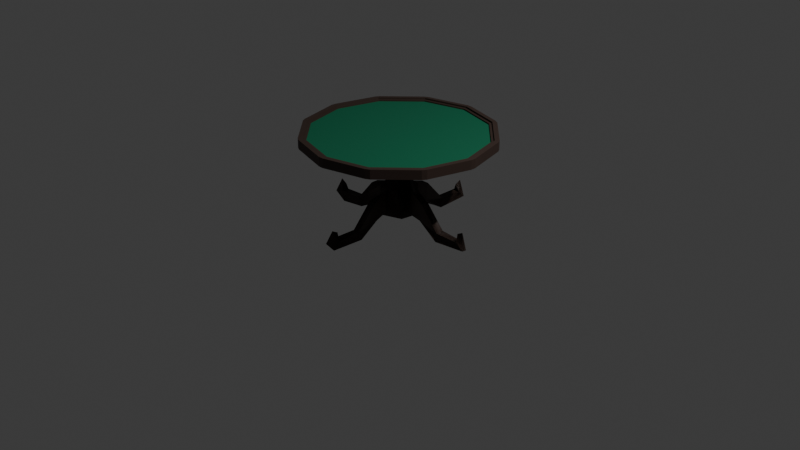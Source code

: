 # Source: mesa.blend  (saved by Blender 5.0.119; exported with 4.5.12 LTS)
import bpy
from mathutils import Matrix  # noqa: F401  (used for matrix-valued properties, if any)

bpy.ops.wm.read_factory_settings(use_empty=True)
scene = bpy.context.scene
scene.name = 'Scene'

# ---- collections
col_collection = bpy.data.collections.new('Collection'); scene.collection.children.link(col_collection)

# ---- materials (node trees are filled in below, after node groups)
mat_wood_001 = bpy.data.materials.new('Wood.001')
mat_rug = bpy.data.materials.new('Rug')

# ---- material node trees
mat_wood_001.use_nodes = True; mat_wood_001.node_tree.nodes.clear()
_N = mat_wood_001.node_tree.nodes; _L = mat_wood_001.node_tree.links
n0 = _N.new('ShaderNodeBsdfPrincipled'); n0.name = 'Principled BSDF'; n0.location = (-200, 100)
n0.inputs[0].default_value = (0.04231, 0.02416, 0.01764, 1.0)
n0.inputs[2].default_value = 0.6
n1 = _N.new('ShaderNodeOutputMaterial'); n1.name = 'Material Output'; n1.location = (200, 100)
_L.new(n0.outputs[0], n1.inputs[0])
n1.is_active_output = True
mat_rug.use_nodes = True; mat_rug.node_tree.nodes.clear()
_N = mat_rug.node_tree.nodes; _L = mat_rug.node_tree.links
n0 = _N.new('ShaderNodeBsdfPrincipled'); n0.name = 'Principled BSDF'; n0.location = (-215, 145)
n0.inputs[0].default_value = (0.0137, 0.147, 0.07619, 1.0)
n0.inputs[3].default_value = 1.1
n1 = _N.new('ShaderNodeOutputMaterial'); n1.name = 'Material Output'; n1.location = (185, 145)
n2 = _N.new('ShaderNodeTexNoise'); n2.name = 'Noise Texture'; n2.location = (-700, 164)
n2.width = 145
n2.inputs[2].default_value = 123.0
n2.inputs[3].default_value = 1.3
n2.inputs[4].default_value = 0.132
n3 = _N.new('ShaderNodeValToRGB'); n3.name = 'Color Ramp'; n3.location = (-547, 459)
while len(n3.color_ramp.elements) > 1: n3.color_ramp.elements.remove(n3.color_ramp.elements[-1])
n3.color_ramp.elements[0].position = 0.1273; n3.color_ramp.elements[0].color = (0.0, 0.0, 0.0, 1.0)
_e = n3.color_ramp.elements.new(0.7682); _e.color = (1.0, 1.0, 1.0, 1.0)
_L.new(n0.outputs[0], n1.inputs[0])
_L.new(n2.outputs[0], n3.inputs[0])
_L.new(n3.outputs[0], n0.inputs[2])
n1.is_active_output = True

# ---- world
world_world = bpy.data.worlds.new('World'); scene.world = world_world
world_world.use_nodes = True; world_world.node_tree.nodes.clear()
_N = world_world.node_tree.nodes; _L = world_world.node_tree.links
n0 = _N.new('ShaderNodeOutputWorld'); n0.name = 'World Output'; n0.location = (200, 100)
n1 = _N.new('ShaderNodeBackground'); n1.name = 'Background'; n1.location = (-200, 100)
n1.inputs[0].default_value = (0.05088, 0.05088, 0.05088, 1.0)
_L.new(n1.outputs[0], n0.inputs[0])
n0.is_active_output = True
world_world.color = (0.05088, 0.05088, 0.05088)
world_world.sun_shadow_jitter_overblur = 0.0

# ---- cameras
cam_camera = bpy.data.cameras.new('Camera')
cam_camera.clip_end = 100.0
cam_camera.ortho_scale = 7.314

# ---- lights
light_light = bpy.data.lights.new('Light', 'POINT')
light_light.energy = 1000.0
light_light.shadow_soft_size = 0.1

# ---- meshes
me_table_roundsmall2 = bpy.data.meshes.new('Table_RoundSmall2')
me_table_roundsmall2.from_pydata([(-0.1589, -0.09095, 0.1154), (0.1832, -0.09093, 0.05953), (-0.1832, -0.09093, -0.05953), (0.0496, -0.09095, 0.1933), (0.1589, -0.09095, -0.1154), (-0.0496, -0.09095, -0.1933), (-0.1118, -0.3738, -0.1539), (0.06615, -0.3882, -0.1806), (0.1929, -0.3766, -4.217e-08), (-0.06615, -0.3882, 0.1806), (0.1118, -0.3738, 0.1539), (-0.1929, -0.3766, 6.906e-08), (0.06249, -0.476, -0.08004), (0.07935, -0.4769, 0.0571), (-0.07935, -0.4769, -0.0571), (-0.06249, -0.476, 0.08004), (-6.459e-08, -0.5607, -0.1733), (-0.1429, -0.5604, 0.1038), (0.1515, -0.5604, 0.09614), (-0.1515, -0.5604, -0.09614), (-5.22e-08, -0.5607, 0.1733), (-0.09248, -0.703, 0.06719), (0.095, -0.7575, 0.05139), (0.1429, -0.5604, -0.1038), (0.07702, -0.7558, -0.06798), (-0.101, -0.7627, -0.03177), (-0.02545, -0.7612, 0.1015), (-0.02487, -0.7597, -0.102), (0.0, -0.9, -0.14), (0.14, -0.9, -0.05), (-0.14, -0.9, 0.05), (-0.14, -0.9, -0.05), (0.14, -0.9, 0.05), (0.0, -0.9, 0.14), (-0.8157, -0.1276, -0.0001724), (-0.88, -0.1622, 0.0007256), (-0.9319, -0.01837, -0.04054), (-0.8284, -0.04586, 0.03998), (-0.8385, -0.05769, -0.03999), (-0.9018, 0.01948, 0.04107), (-0.8085, 0.06315, -0.04053), (-0.5596, 0.04156, 0.04052), (-0.5292, 0.03021, -0.04051), (-0.5742, -0.05628, -0.04004), (-0.5788, -0.06089, 0.04001), (-0.3384, -0.1108, 0.04053), (-0.1727, -0.1563, -0.04063), (-0.3646, -0.2979, -0.04003), (-0.3646, -0.2979, 0.04003), (-0.159, -0.142, 0.04053), (-0.1499, -0.3785, 6.259e-09), (0.8157, -0.1276, -0.0001726), (0.8803, -0.1623, 0.0008074), (0.9205, 0.009039, -0.03941), (0.8933, 0.03746, 0.04366), (0.8284, -0.04586, 0.03998), (0.8385, -0.05769, -0.03999), (0.5596, 0.04156, -0.04052), (0.5742, -0.05628, -0.04004), (0.5788, -0.06089, 0.04001), (0.5292, 0.03021, 0.04051), (0.3384, -0.1108, -0.04053), (0.3646, -0.2979, 0.04003), (0.3646, -0.2979, -0.04003), (0.1727, -0.1563, 0.04063), (0.159, -0.142, -0.04053), (0.1499, -0.3785, -3.225e-08), (-0.0001724, -0.1276, 0.8157), (0.0007255, -0.1622, 0.88), (-0.04054, -0.01837, 0.9319), (0.03998, -0.04585, 0.8284), (-0.03999, -0.05769, 0.8385), (0.04107, 0.01948, 0.9018), (-0.04053, 0.06315, 0.8085), (0.04052, 0.04156, 0.5596), (-0.04051, 0.03021, 0.5292), (-0.04004, -0.05628, 0.5742), (0.04001, -0.06089, 0.5788), (0.04053, -0.1108, 0.3384), (-0.04063, -0.1563, 0.1727), (-0.04003, -0.2979, 0.3646), (0.04003, -0.2979, 0.3646), (0.04053, -0.142, 0.159), (-4.997e-09, -0.3785, 0.1499), (-0.0001725, -0.1276, -0.8157), (0.0008075, -0.1623, -0.8803), (-0.04052, -0.0277, -0.9305), (0.04543, 0.02282, -0.9032), (0.03998, -0.04585, -0.8284), (-0.03999, -0.05769, -0.8385), (-0.04052, 0.07455, -0.7719), (0.0405, 0.03378, -0.5445), (-0.04004, -0.05628, -0.5742), (0.04001, -0.06089, -0.5788), (0.04053, -0.1108, -0.3384), (-0.04214, -0.06913, -0.3831), (-2.14e-08, -0.1421, -0.159), (-0.04003, -0.2979, -0.3646), (-2.171e-08, -0.3785, -0.1499), (0.04003, -0.2979, -0.3646), (-0.1589, -0.09095, 0.1154), (0.1832, -0.09093, 0.05953), (-0.1832, -0.09093, -0.05953), (0.0496, -0.09095, 0.1933), (0.1589, -0.09095, -0.1154), (-0.0496, -0.09095, -0.1933), (-0.1118, -0.3738, -0.1539), (0.06615, -0.3882, -0.1806), (0.1929, -0.3766, -4.217e-08), (-0.06615, -0.3882, 0.1806), (0.1118, -0.3738, 0.1539), (-0.1929, -0.3766, 6.906e-08), (0.06249, -0.476, -0.08004), (0.07935, -0.4769, 0.0571), (-0.07935, -0.4769, -0.0571), (-0.06249, -0.476, 0.08004), (-6.459e-08, -0.5607, -0.1733), (-0.1429, -0.5604, 0.1038), (0.1515, -0.5604, 0.09614), (-0.1515, -0.5604, -0.09614), (-5.22e-08, -0.5607, 0.1733), (-0.09248, -0.703, 0.06719), (0.095, -0.7575, 0.05139), (0.1429, -0.5604, -0.1038), (0.07702, -0.7558, -0.06798), (-0.101, -0.7627, -0.03177), (-0.02545, -0.7612, 0.1015), (-0.02487, -0.7597, -0.102), (-0.8157, -0.1276, -0.0001724), (-0.88, -0.1622, 0.0007256), (-0.9319, -0.01837, -0.04054), (-0.8284, -0.04586, 0.03998), (-0.8385, -0.05769, -0.03999), (-0.9018, 0.01948, 0.04107), (-0.8085, 0.06315, -0.04053), (-0.5596, 0.04156, 0.04052), (-0.5292, 0.03021, -0.04051), (-0.5742, -0.05628, -0.04004), (-0.5788, -0.06089, 0.04001), (-0.3384, -0.1108, 0.04053), (-0.1727, -0.1563, -0.04063), (-0.3646, -0.2979, -0.04003), (-0.3646, -0.2979, 0.04003), (-0.159, -0.142, 0.04053), (-0.1499, -0.3785, 6.259e-09), (0.8157, -0.1276, -0.0001726), (0.8803, -0.1623, 0.0008074), (0.9205, 0.009039, -0.03941), (0.8933, 0.03746, 0.04366), (0.8284, -0.04586, 0.03998), (0.8385, -0.05769, -0.03999), (0.5596, 0.04156, -0.04052), (0.5742, -0.05628, -0.04004), (0.5788, -0.06089, 0.04001), (0.5292, 0.03021, 0.04051), (0.3384, -0.1108, -0.04053), (0.3646, -0.2979, 0.04003), (0.3646, -0.2979, -0.04003), (0.1727, -0.1563, 0.04063), (0.159, -0.142, -0.04053), (0.1499, -0.3785, -3.225e-08), (-0.0001724, -0.1276, 0.8157), (0.0007255, -0.1622, 0.88), (-0.04054, -0.01837, 0.9319), (0.03998, -0.04585, 0.8284), (-0.03999, -0.05769, 0.8385), (0.04107, 0.01948, 0.9018), (-0.04053, 0.06315, 0.8085), (0.04052, 0.04156, 0.5596), (-0.04051, 0.03021, 0.5292), (-0.04004, -0.05628, 0.5742), (0.04001, -0.06089, 0.5788), (0.04053, -0.1108, 0.3384), (-0.04063, -0.1563, 0.1727), (-0.04003, -0.2979, 0.3646), (0.04003, -0.2979, 0.3646), (0.04053, -0.142, 0.159), (-4.997e-09, -0.3785, 0.1499), (-0.0001725, -0.1276, -0.8157), (0.0008075, -0.1623, -0.8803), (-0.04052, -0.0277, -0.9305), (0.04543, 0.02282, -0.9032), (0.03998, -0.04585, -0.8284), (-0.03999, -0.05769, -0.8385), (-0.04052, 0.07455, -0.7719), (0.0405, 0.03378, -0.5445), (-0.04004, -0.05628, -0.5742), (0.04001, -0.06089, -0.5788), (0.04053, -0.1108, -0.3384), (-0.04214, -0.06913, -0.3831), (-2.14e-08, -0.1421, -0.159), (-0.04003, -0.2979, -0.3646), (-2.171e-08, -0.3785, -0.1499), (0.04003, -0.2979, -0.3646)], [(126, 26)], [(0, 1, 2), (0, 3, 1), (4, 2, 1), (5, 2, 4), (6, 5, 7), (6, 2, 5), (11, 2, 6), (2, 11, 0), (7, 4, 8), (7, 5, 4), (10, 3, 9), (10, 1, 3), (1, 8, 4), (8, 1, 10), (9, 3, 0), (9, 0, 11), (7, 8, 12), (10, 13, 8), (7, 14, 6), (9, 13, 10), (6, 14, 11), (14, 7, 12), (12, 8, 13), (13, 9, 15), (15, 9, 11), (15, 11, 14), (16, 14, 12), (16, 12, 23), (14, 19, 15), (14, 16, 19), (19, 17, 15), (15, 20, 13), (20, 18, 13), (20, 15, 17), (19, 21, 17), (20, 22, 18), (18, 24, 23), (18, 12, 13), (12, 18, 23), (16, 25, 19), (22, 20, 26), (27, 16, 24), (21, 19, 25), (21, 25, 26), (24, 16, 23), (25, 16, 27), (21, 20, 17), (26, 20, 21), (24, 18, 22), (24, 28, 27), (31, 25, 27), (32, 22, 26), (29, 24, 22), (25, 31, 30), (32, 26, 33), (30, 26, 25), (27, 28, 31), (28, 24, 29), (22, 32, 29), (29, 32, 33, 30, 31, 28), (34, 35, 38), (34, 38, 37), (36, 35, 39), (35, 37, 39), (37, 35, 34), (36, 39, 40), (38, 35, 36), (40, 41, 42), (40, 38, 36), (38, 42, 43), (37, 43, 44), (43, 37, 38), (41, 40, 39), (41, 39, 37), (37, 44, 41), (42, 45, 46), (43, 47, 48), (42, 38, 40), (45, 42, 41), (49, 46, 45), (46, 43, 42), (48, 44, 43), (50, 48, 47), (137, 141, 144, 140), (44, 45, 41), (50, 46, 49), (52, 53, 54), (52, 51, 56), (56, 51, 55), (55, 52, 54), (52, 55, 51), (56, 53, 52), (53, 57, 54), (56, 57, 53), (55, 58, 56), (58, 55, 59), (60, 54, 57), (60, 55, 54), (55, 60, 59), (57, 61, 60), (58, 62, 63), (58, 61, 57), (57, 56, 58), (61, 64, 60), (61, 65, 64), (156, 160, 158, 153), (62, 58, 59), (62, 66, 63), (59, 60, 64), (66, 64, 65), (67, 68, 71), (67, 71, 70), (69, 68, 72), (68, 70, 72), (70, 68, 67), (69, 72, 73), (71, 68, 69), (73, 74, 75), (73, 71, 69), (71, 75, 76), (70, 76, 77), (76, 70, 71), (74, 73, 72), (74, 72, 70), (70, 77, 74), (75, 78, 79), (76, 80, 81), (75, 71, 73), (78, 75, 74), (82, 79, 78), (79, 76, 75), (81, 77, 76), (80, 83, 81), (170, 174, 177, 173), (77, 78, 74), (83, 79, 82), (85, 86, 87), (85, 84, 89), (89, 84, 88), (88, 85, 87), (85, 88, 84), (87, 86, 90), (89, 90, 86), (89, 86, 85), (87, 90, 91), (88, 92, 89), (92, 88, 93), (90, 95, 91), (91, 88, 87), (88, 91, 93), (95, 94, 91), (90, 89, 92), (92, 95, 90), (95, 96, 94), (190, 188, 187, 193, 192), (97, 92, 99), (99, 92, 93), (99, 98, 97), (93, 91, 94), (100, 102, 101), (100, 101, 103), (104, 101, 102), (105, 104, 102), (106, 107, 105), (106, 105, 102), (111, 106, 102), (102, 100, 111), (107, 108, 104), (107, 104, 105), (110, 109, 103), (110, 103, 101), (101, 104, 108), (108, 110, 101), (109, 100, 103), (109, 111, 100), (107, 112, 108), (110, 108, 113), (107, 106, 114), (109, 110, 113), (106, 111, 114), (114, 112, 107), (112, 113, 108), (113, 115, 109), (115, 111, 109), (115, 114, 111), (116, 112, 114), (116, 123, 112), (114, 115, 119), (114, 119, 116), (119, 115, 117), (115, 113, 120), (120, 113, 118), (120, 117, 115), (119, 117, 121), (120, 118, 122), (118, 123, 124), (118, 113, 112), (112, 123, 118), (116, 119, 125), (122, 126, 120), (127, 124, 116), (121, 125, 119), (121, 126, 125), (124, 123, 116), (125, 127, 116), (121, 117, 120), (126, 121, 120), (124, 122, 118), (128, 132, 129), (128, 131, 132), (130, 133, 129), (129, 133, 131), (131, 128, 129), (130, 134, 133), (132, 130, 129), (134, 136, 135), (134, 130, 132), (132, 137, 136), (131, 138, 137), (137, 132, 131), (135, 133, 134), (135, 131, 133), (131, 135, 138), (136, 140, 139), (137, 142, 141), (136, 134, 132), (43, 46, 50, 47), (139, 135, 136), (143, 139, 140), (140, 136, 137), (142, 137, 138), (144, 141, 142), (143, 144, 142, 138, 139), (49, 45, 44, 48, 50), (138, 135, 139), (144, 143, 140), (146, 148, 147), (146, 150, 145), (150, 149, 145), (149, 148, 146), (146, 145, 149), (150, 146, 147), (147, 148, 151), (150, 147, 151), (149, 150, 152), (152, 153, 149), (154, 151, 148), (154, 148, 149), (149, 153, 154), (151, 154, 155), (152, 157, 156), (152, 151, 155), (151, 152, 150), (155, 154, 158), (155, 158, 159), (61, 58, 63, 66, 65), (156, 153, 152), (156, 157, 160), (64, 66, 62, 59), (153, 158, 154), (160, 159, 158), (161, 165, 162), (161, 164, 165), (163, 166, 162), (162, 166, 164), (164, 161, 162), (163, 167, 166), (165, 163, 162), (167, 169, 168), (167, 163, 165), (165, 170, 169), (164, 171, 170), (170, 165, 164), (168, 166, 167), (168, 164, 166), (164, 168, 171), (169, 173, 172), (170, 175, 174), (169, 167, 165), (76, 79, 83, 80), (172, 168, 169), (176, 172, 173), (173, 169, 170), (175, 170, 171), (174, 175, 177), (175, 171, 172, 176, 177), (82, 78, 77, 81, 83), (171, 168, 172), (177, 176, 173), (179, 181, 180), (179, 183, 178), (183, 182, 178), (182, 181, 179), (179, 178, 182), (181, 184, 180), (183, 180, 184), (183, 179, 180), (181, 185, 184), (182, 183, 186), (186, 187, 182), (184, 185, 189), (185, 181, 182), (182, 187, 185), (189, 185, 188), (184, 186, 183), (186, 184, 189), (189, 188, 190), (95, 92, 97, 98, 96), (191, 193, 186), (193, 187, 186), (193, 191, 192), (157, 152, 155, 159, 160), (187, 188, 185), (33, 26, 30), (191, 186, 189, 190, 192)])
me_table_roundsmall2.materials.append(mat_wood_001)
me_table_roundsmall2.update()
me_table_roundsmall2.normals_split_custom_set([tuple(v) for v in zip(*[iter([-3.632e-05, 1.0, 0.0001117, -3.632e-05, 1.0, 0.0001117, -3.632e-05, 1.0, 0.0001117, -3.226e-05, 1.0, 0.0001367, -3.226e-05, 1.0, 0.0001367, -3.226e-05, 1.0, 0.0001367, 3.632e-05, 1.0, -0.0001119, 3.632e-05, 1.0, -0.0001119, 3.632e-05, 1.0, -0.0001119, 3.226e-05, 1.0, -0.0001365, 3.226e-05, 1.0, -0.0001365, 3.226e-05, 1.0, -0.0001365, -0.2585, -0.388, -0.8847, -0.1555, -0.1024, -0.9825, 0.1672, -0.1753, -0.9702, -0.6062, -0.2411, -0.7579, -0.7062, 0.05724, -0.7057, -0.7062, 0.05724, -0.7057, -0.9697, -0.1754, -0.1703, -0.8822, -0.06713, -0.466, -0.6894, -0.08433, -0.7195, -0.9885, 0.0623, 0.1377, -0.9534, -0.2624, 0.1492, -0.9885, 0.0623, 0.1377, 0.5983, -0.09752, -0.7953, 0.8154, -0.1306, -0.564, 0.9469, -0.1771, -0.2685, 0.2365, -0.2024, -0.9503, 0.3482, 0.09587, -0.9325, 0.3482, 0.09587, -0.9325, 0.4585, -0.09061, 0.884, 0.1555, -0.1024, 0.9825, -0.1138, -0.2922, 0.9496, 0.7373, -0.2503, 0.6274, 0.7062, 0.05724, 0.7057, 0.7062, 0.05724, 0.7057, 0.9885, 0.0623, -0.1377, 0.9681, -0.2479, -0.03685, 0.9885, 0.0623, -0.1377, 0.8761, -0.3599, 0.3209, 0.8822, -0.06713, 0.466, 0.7641, -0.3541, 0.5392, -0.293, -0.2183, 0.9309, -0.3482, 0.09587, 0.9325, -0.3482, 0.09587, 0.9325, -0.5929, -0.2182, 0.7751, -0.8154, -0.1306, 0.564, -0.8658, -0.3652, 0.3421, 0.6644, -0.3215, -0.6747, 0.8918, -0.332, -0.3073, 0.5042, -0.6977, -0.5089, 0.546, -0.5271, 0.6512, 0.6127, -0.7351, 0.2901, 0.8342, -0.5448, 0.08533, 0.09359, -0.5432, -0.8344, -0.2504, -0.8298, -0.4987, -0.4627, -0.6185, -0.6351, -0.1422, -0.6036, 0.7845, 0.2444, -0.8323, 0.4976, 0.226, -0.443, 0.8676, -0.7132, -0.3547, -0.6046, -0.6216, -0.7323, -0.2781, -0.8988, -0.3868, -0.2064, -0.3345, -0.753, -0.5666, 0.002705, -0.5086, -0.861, 0.03929, -0.8726, -0.4868, 0.6216, -0.7119, -0.3268, 0.8481, -0.5194, -0.1049, 0.5075, -0.8606, 0.04254, 0.3317, -0.7589, 0.5604, -0.02997, -0.5174, 0.8552, 0.008801, -0.8853, 0.465, -0.5326, -0.7348, 0.4199, -0.6104, -0.3679, 0.7014, -0.853, -0.4924, 0.1731, -0.5268, -0.7923, 0.3079, -0.8503, -0.5252, 0.0344, -0.4985, -0.8665, -0.0272, -0.155, 0.4025, -0.9022, -0.2841, 0.838, -0.4659, 0.1411, 0.801, -0.5818, -0.07232, 0.4729, -0.8781, 0.3885, 0.7265, -0.5668, 0.7166, 0.2545, -0.6494, -0.7422, 0.6617, -0.1059, -0.9518, 0.267, -0.1511, -0.6673, 0.6759, 0.313, -0.2666, 0.8019, -0.5347, -0.09114, 0.3362, -0.9374, -0.7365, 0.4947, -0.4614, -0.8313, 0.4366, -0.3441, -0.7412, 0.4893, 0.4596, -0.5249, 0.8482, 0.07117, -0.1471, 0.7646, 0.6275, 0.155, 0.4025, 0.9022, 0.2895, 0.8337, 0.4702, 0.09114, 0.3362, 0.9374, 0.7324, 0.5161, 0.4441, 0.2777, 0.8018, 0.5291, 0.07232, 0.4729, 0.8781, -0.4114, 0.7169, 0.5628, -0.6766, 0.2014, 0.7083, -0.8631, -0.2832, -0.4183, -0.9388, -0.3421, 0.04059, -0.9679, 0.09127, 0.2341, 0.001352, -0.2113, 0.9774, 0.4311, -0.3154, 0.8454, 0.5328, 0.1421, 0.8342, 0.8729, -0.2536, 0.4168, 0.9446, -0.3258, -0.04084, 0.945, 0.05773, -0.322, 0.9539, 0.2632, 0.1438, 0.6364, 0.7193, -0.2786, 0.7242, 0.6827, 0.09739, 0.5414, 0.8378, 0.07083, 0.8427, 0.4241, 0.3316, 0.7906, 0.4396, -0.4263, 0.00645, -0.2659, -0.964, -0.4224, -0.3688, -0.828, -0.5581, 0.07989, -0.8259, 0.3682, -0.3546, 0.8595, 0.1758, 0.04626, 0.9833, 0.3682, -0.3546, 0.8595, 0.3086, -0.3546, -0.8826, 0.3172, 0.1029, -0.9428, 0.3086, -0.3546, -0.8826, -0.9648, -0.1799, 0.1917, -0.9785, 0.1263, -0.163, -0.9648, -0.1799, 0.1917, -0.7085, -0.5755, 0.4084, -0.7085, -0.5755, 0.4084, -0.7085, -0.5755, 0.4084, 0.418, -0.2981, -0.8581, 0.1572, 0.06056, -0.9857, 0.7693, -0.06789, -0.6352, -0.6637, -0.1772, -0.7267, -0.4089, 0.1678, -0.897, -0.6637, -0.1772, -0.7267, -0.4088, -0.3597, 0.8388, -0.1296, -0.02533, 0.9912, -0.7837, -0.228, 0.5777, -0.5824, -0.2076, 0.786, -0.461, 0.2321, 0.8565, -0.5824, -0.2076, 0.786, 0.9591, -0.2413, -0.148, 0.9792, 0.09281, 0.1802, 0.9591, -0.2413, -0.148, 0.2921, 0.2978, -0.9088, -0.04721, -0.3817, -0.9231, 0.2921, 0.2978, -0.9088, -0.7355, -0.3283, -0.5927, -0.6571, 0.2796, -0.7001, -0.6571, 0.2796, -0.7001, 0.7248, -0.244, 0.6443, 0.3788, 0.1107, 0.9188, 0.3788, 0.1107, 0.9188, 0.8981, -0.3972, -0.1886, 0.9143, 0.3828, -0.1321, 0.9143, 0.3828, -0.1321, -0.9619, 0.2732, 0.0, -0.8539, -0.05511, -0.5174, -0.7785, -0.1795, 0.6015, 0.383, -0.1886, 0.9043, 0.5131, 0.3155, 0.7982, -0.0788, -0.2713, 0.9593, -0.8869, -0.2882, 0.3609, -0.7681, 0.4743, 0.4301, -0.7681, 0.4743, 0.4301, -0.5361, 0.1307, -0.834, -0.1522, -0.5247, -0.8376, -0.8664, -0.2258, -0.4453, -0.1899, -0.03788, -0.9811, 0.5362, 0.1301, -0.834, 0.9483, -0.1923, -0.2526, 0.9536, 0.3012, 0.0, 0.9469, -0.2709, 0.173, 0.8434, 0.0328, -0.5362, 0.0245, -0.8298, -0.5575, 0.4082, -0.8589, -0.3094, 0.05697, -0.6397, 0.7665, -0.6465, -0.6397, 0.4157, -0.4187, -0.9057, -0.06641, -0.4777, -0.8758, -0.06935, 0.2188, -0.4284, -0.8767, -0.08602, -0.7817, -0.6177, 0.3311, 0.1575, -0.9303, 0.962, 0.2249, -0.1548, 0.962, 0.2249, -0.1548, 0.962, 0.2249, -0.1548, -0.9941, 0.02895, -0.1042, -0.6179, -0.6563, 0.433, -0.7786, 0.3786, 0.5004, -0.138, -0.6983, 0.7024, 0.314, 0.1529, 0.937, -0.541, 0.2256, 0.8102, 0.1272, 0.2263, 0.9657, -0.08258, -0.7567, 0.6485, 0.2285, -0.4007, 0.8873, -0.8249, 0.3744, -0.4235, -0.593, 0.7077, 0.384, -0.003812, 0.9986, -0.0527, 0.4572, -0.3558, -0.8151, -0.01885, -0.7543, -0.6563, -0.4818, 0.1392, -0.8652, -0.4404, 0.8721, -0.2132, 0.3476, 0.8263, 0.4432, 0.646, 0.7259, -0.2363, 0.2233, 0.5061, -0.833, -0.009892, -0.5758, -0.8175, -0.5519, -0.04559, -0.8326, -0.571, -0.03161, -0.8203, 0.359, 0.4498, -0.8178, 0.1273, -0.6107, -0.7816, -0.6524, -0.7576, -0.02057, 0.4235, -0.7856, -0.4511, 0.3835, -0.8451, 0.3724, 0.6207, -0.7824, 0.05134, -0.5228, -0.7458, 0.4128, -0.1913, -0.8911, -0.4114, 0.5247, 0.7337, 0.4317, -0.01162, 0.9879, -0.1547, -0.5558, 0.637, 0.5342, 0.5706, 0.09776, 0.8154, -0.5209, 0.1683, 0.8369, 0.05985, -0.6145, 0.7867, -0.5866, -0.1585, 0.7942, 0.3512, -0.496, 0.7941, 0.3816, 0.4311, 0.8176, -0.1205, 0.9735, 0.1942, 0.5204, 0.2888, 0.8036, 0.8045, 0.5884, -0.08137, -0.9935, -0.05216, -0.1008, -0.3671, -0.8419, -0.3956, -0.3242, -0.8919, 0.3153, 0.5687, 0.103, -0.816, -0.5173, -0.2473, -0.8193, -0.4904, 0.2594, -0.832, 0.9543, 0.289, 0.07589, 0.4895, 0.7163, -0.4973, 0.04915, 0.913, 0.405, 0.6282, 0.7676, 0.1273, 0.2185, 0.6166, -0.7564, -0.07211, 0.9083, 0.412, 0.5501, -0.2916, -0.7826, -0.6087, -0.1296, -0.7827, -0.3618, 0.4503, -0.8163, -0.2417, -0.9699, -0.0304, -0.8902, -0.2524, 0.3793, -0.7259, -0.2959, -0.6209, 0.2221, -0.9705, -0.09347, -0.4559, -0.7146, 0.5305, -0.6282, -0.6496, -0.4282, -0.5574, 0.2683, 0.7857, -0.6509, 0.05929, 0.7569, -0.5034, -0.2639, 0.8228, 0.4613, 0.4213, 0.7808, -0.5179, -0.3199, 0.7934, 0.6067, -0.1298, 0.7843, -0.2234, 0.5316, 0.817, 0.9819, 0.06836, -0.1767, 0.9819, 0.06836, -0.1767, 0.9819, 0.06836, -0.1767, 0.6808, -0.5987, 0.4221, 0.9509, 0.3084, -0.02723, 0.6999, 0.3299, 0.6334, 0.1414, -0.7497, -0.6465, -0.2175, -0.4289, -0.8768, -0.1333, 0.1554, -0.9788, -0.962, 0.2249, -0.1548, -0.962, 0.2249, -0.1548, -0.962, 0.2249, -0.1548, 0.2502, -0.7566, 0.6041, 0.1033, -0.6818, 0.7242, 0.4067, 0.3349, 0.85, 0.02482, -0.7825, 0.6222, -0.6994, -0.5345, 0.4745, -0.2291, -0.4006, 0.8872, -0.2918, 0.02322, -0.9562, 0.6072, 0.1427, -0.7816, 0.2106, -0.7265, -0.6541, 0.3806, 0.6301, -0.6769, -0.5057, 0.8168, -0.2775, 0.1793, 0.9441, 0.2768, 0.02026, -0.5676, -0.823, -0.5486, 0.1798, -0.8165, 0.5523, -0.05946, -0.8315, -0.6092, -0.7776, 0.1558, -0.6065, -0.7945, -0.03066, 0.507, -0.8517, -0.1324, -0.1532, -0.7582, -0.6338, -0.1963, -0.8408, 0.5045, -0.5343, -0.8382, 0.1096, -0.3945, 0.7427, 0.541, 0.5259, 0.8194, 0.2281, -0.442, 0.8509, -0.2839, -0.5851, -0.0107, 0.8109, 0.5402, 0.232, 0.8089, 0.5484, -0.067, 0.8335, -0.1037, 0.5931, 0.7984, -0.512, 0.2655, 0.8169, 0.1033, -0.6001, 0.7932, -0.1236, 0.8488, -0.514, -0.9261, 0.2887, -0.2427, -0.1477, 0.932, 0.3309, 0.9983, -0.04664, -0.03417, 0.2755, -0.9518, 0.1348, 0.2759, -0.9418, -0.1919, 0.31, -0.5415, -0.7815, -0.532, -0.3218, -0.7832, 0.3511, 0.4586, -0.8163, -0.2566, 0.5149, -0.8179, 0.556, -0.1367, -0.8198, -0.5748, -0.2351, -0.7838, -0.07671, 0.4875, -0.8697, -0.8045, 0.5884, 0.08137, 0.1528, 0.949, -0.2758, 0.4397, 0.8059, 0.3966, -0.6282, 0.7676, -0.1273, -0.2185, 0.6166, 0.7564, 0.5459, -0.1917, -0.8156, 0.5034, -0.264, -0.8228, -0.4622, 0.4204, -0.7808, 0.5724, 0.1914, -0.7973, 0.243, -0.9677, -0.06719, 0.9169, -0.1133, -0.3827, 0.7254, -0.4518, 0.5193, 0.345, -0.7589, 0.5523, -0.2221, -0.9705, 0.09347, 0.418, -0.7248, -0.5476, 0.6068, 0.001191, 0.7949, 0.001174, 0.5757, 0.8177, -0.5501, -0.2916, 0.7826, -0.9819, 0.06836, 0.1767, -0.9819, 0.06836, 0.1767, -0.9819, 0.06836, 0.1767, -0.8767, -0.4284, -0.2188, -0.6177, -0.7817, 0.08602, -0.9303, 0.1575, -0.3311, -0.1548, 0.2249, -0.962, -0.1548, 0.2249, -0.962, -0.1548, 0.2249, -0.962, -0.1042, 0.02895, 0.9941, 0.433, -0.6563, 0.6179, 0.5004, 0.3786, 0.7786, 0.7024, -0.6983, 0.138, 0.937, 0.1528, -0.3141, 0.8102, 0.2256, 0.541, 0.9657, 0.2263, -0.1272, 0.6485, -0.7567, 0.08259, 0.8873, -0.4007, -0.2285, -0.4235, 0.3744, 0.8249, 0.384, 0.7077, 0.593, -0.0527, 0.9986, 0.003813, -0.8152, -0.3558, -0.4571, -0.6563, -0.7543, 0.01885, -0.8652, 0.1392, 0.4818, -0.2132, 0.8721, 0.4404, 0.4432, 0.8263, -0.3476, -0.2363, 0.7258, -0.646, -0.833, 0.5061, -0.2233, -0.8175, -0.5758, 0.009892, -0.8326, -0.04559, 0.5519, -0.8203, -0.03161, 0.571, -0.8178, 0.4498, -0.3591, -0.7816, -0.6107, -0.1273, -0.02057, -0.7576, 0.6524, -0.4511, -0.7856, -0.4235, 0.3724, -0.8451, -0.3835, 0.05134, -0.7824, -0.6207, 0.4128, -0.7458, 0.5228, -0.4115, -0.8911, 0.1913, 0.4317, 0.7337, -0.5247, -0.1547, 0.9879, 0.01162, 0.5342, 0.637, 0.5558, 0.8154, 0.09776, -0.5706, 0.8369, 0.1683, 0.5209, 0.7867, -0.6145, -0.05977, 0.7942, -0.1584, 0.5866, 0.7941, -0.496, -0.3512, 0.8176, 0.4311, -0.3816, 0.1942, 0.9735, 0.1206, 0.8036, 0.2888, -0.5204, -0.08137, 0.5884, -0.8045, -0.1008, -0.05216, 0.9935, -0.3955, -0.8419, 0.3671, 0.3153, -0.8919, 0.3242, -0.816, 0.103, -0.5688, -0.8193, -0.2473, 0.5173, -0.832, 0.2594, 0.4904, 0.07589, 0.289, -0.9543, -0.4973, 0.7164, -0.4894, 0.405, 0.913, -0.04915, 0.1273, 0.7676, -0.6282, -0.7564, 0.6166, -0.2185, 0.412, 0.9083, 0.07211, -0.7826, -0.2916, -0.5501, -0.7827, -0.1296, 0.6087, -0.8163, 0.4503, 0.3619, -0.0304, -0.9699, 0.2417, 0.3793, -0.2524, 0.8902, -0.6209, -0.2959, 0.7259, -0.4282, -0.6496, 0.6282, -0.09288, -0.9706, -0.2222, 0.5305, -0.7146, 0.4559, 0.7859, 0.2682, 0.5572, 0.7567, 0.05928, 0.651, 0.8231, -0.2653, 0.5021, 0.7808, 0.4213, -0.4613, 0.7934, -0.3199, 0.5179, 0.7843, -0.1298, -0.6067, 0.817, 0.5316, 0.2234, -0.1767, 0.06836, -0.9819, -0.1767, 0.06836, -0.9819, -0.1767, 0.06836, -0.9819, 0.4726, -0.6452, -0.6003, 0.01016, 0.2125, -0.9771, 0.6436, 0.2995, -0.7044, -0.6176, -0.7816, -0.08772, -0.8768, -0.4289, 0.2175, -0.9787, 0.1471, 0.1435, -0.1548, 0.2249, 0.962, -0.1548, 0.2249, 0.962, -0.1548, 0.2249, 0.962, 0.5972, -0.7796, -0.1887, 0.7113, -0.7022, -0.03138, 0.8695, 0.2791, -0.4076, 0.6222, -0.7825, -0.02482, 0.4745, -0.5345, 0.6994, 0.8872, -0.4006, 0.2291, 0.2737, 0.7437, -0.6099, -0.7401, 0.4112, -0.5321, -0.4062, 0.9119, 0.05861, -0.8222, -0.4476, 0.3517, -0.8249, 0.4166, 0.3822, -0.8305, -0.2685, -0.488, -0.9363, 0.05832, 0.3462, -0.8047, -0.04339, -0.5921, -0.6494, -0.7604, 0.007494, 0.7171, 0.5389, -0.442, -0.08303, 0.9922, -0.09328, 0.4501, 0.6938, 0.5622, 0.1558, -0.7776, 0.6092, -0.03068, -0.7947, 0.6062, -0.1438, -0.859, -0.4914, -0.6337, -0.7584, 0.1527, 0.5045, -0.8408, 0.1963, 0.1096, -0.8382, 0.5343, -0.4602, 0.841, -0.2844, -0.2608, 0.5404, 0.7999, 0.08703, 0.792, 0.6043, 0.813, 0.09681, 0.5742, 0.8133, 0.1208, -0.5691, 0.8315, -0.1543, -0.5336, 0.7983, 0.594, 0.09958, 0.8168, 0.485, 0.3124, 0.7933, -0.6082, -0.02742, -0.1023, 0.3684, 0.924, 0.4276, 0.2957, 0.8542, 0.3243, 0.9457, 0.01928, -0.8259, 0.5445, -0.1459, -0.8246, -0.3785, -0.4205, -0.7848, -0.08152, 0.6144, -0.7723, -0.6278, 0.09684, -0.8267, 0.08779, 0.5558, -0.823, 0.2378, -0.5159, -0.2147, 0.9729, -0.0855, 0.3736, 0.5762, 0.7269, 0.7261, 0.6433, -0.2429, -0.9057, 0.3272, 0.2693, -0.7702, 0.56, 0.3054, -0.7977, 0.1848, -0.574, -0.7324, -0.3414, -0.5892, -0.729, -0.4081, -0.5495, -0.09737, -0.9609, -0.2594, -0.03416, -0.04698, -0.9983, 0.1348, -0.9518, -0.2755, -0.06719, -0.9677, -0.243, -0.3821, -0.1134, -0.9171, 0.5193, -0.4518, -0.7254, 0.5523, -0.7589, -0.345, 0.09288, -0.9706, 0.2222, -0.5633, -0.76, -0.3242, 0.7945, -0.02029, -0.6069, 0.815, 0.4572, -0.3559, 0.7726, -0.3202, 0.5483, 3.632e-05, -1.0, -0.0001117, 3.632e-05, -1.0, -0.0001117, 3.632e-05, -1.0, -0.0001117, 3.226e-05, -1.0, -0.0001367, 3.226e-05, -1.0, -0.0001367, 3.226e-05, -1.0, -0.0001367, -3.632e-05, -1.0, 0.0001119, -3.632e-05, -1.0, 0.0001119, -3.632e-05, -1.0, 0.0001119, -3.226e-05, -1.0, 0.0001365, -3.226e-05, -1.0, 0.0001365, -3.226e-05, -1.0, 0.0001365, -0.1624, 0.07613, 0.9838, 0.3128, -0.1844, 0.9317, 0.1555, 0.1024, 0.9825, 0.6126, -0.3621, 0.7026, 0.7062, -0.05724, 0.7057, 0.7062, -0.05724, 0.7057, 0.7746, -0.2129, 0.5956, 0.9209, -0.2161, 0.3245, 0.8822, 0.06713, 0.466, 0.9885, -0.0623, -0.1377, 0.9885, -0.0623, -0.1377, 0.9056, -0.3711, -0.2054, -0.8431, -0.1818, 0.5061, -0.6971, -0.1404, 0.7031, -0.8154, 0.1306, 0.564, -0.2142, -0.3833, 0.8985, -0.3482, -0.09587, 0.9325, -0.3482, -0.09587, 0.9325, -0.06281, -0.2026, -0.9772, -0.4077, -0.09863, -0.9078, -0.1555, 0.1024, -0.9825, -0.7436, -0.3447, -0.5729, -0.7062, -0.05724, -0.7057, -0.7062, -0.05724, -0.7057, -0.9885, -0.0623, 0.1377, -0.9885, -0.0623, 0.1377, -0.9208, -0.3788, 0.09242, -0.6923, -0.006113, -0.7216, -0.9841, 0.06863, -0.1638, -0.8822, 0.06713, -0.466, 0.2694, -0.3998, -0.8761, 0.3482, -0.09587, -0.9325, 0.3482, -0.09587, -0.9325, 0.9023, -0.1346, -0.4097, 0.6054, 0.03428, -0.7952, 0.8154, 0.1306, -0.564, -0.8396, 0.5155, 0.1713, -0.7202, 0.3476, 0.6004, -0.4869, 0.5198, 0.7019, -0.6262, 0.7674, -0.1375, -0.4479, 0.7447, -0.4948, -0.8299, 0.4229, -0.364, 0.4709, 0.6584, 0.5871, 0.05094, 0.8873, 0.4583, 0.1192, 0.5121, 0.8506, -0.4457, 0.7236, -0.527, 0.1581, 0.6937, -0.7027, -0.1128, 0.5136, -0.8506, 0.7954, 0.6011, 0.07803, 0.4974, 0.5945, 0.6318, 0.8332, 0.4281, 0.35, -0.1003, 0.6422, 0.76, 0.3196, 0.629, 0.7086, 0.248, 0.8852, 0.3937, -0.8039, 0.5945, 0.01504, -0.6455, 0.7114, 0.2779, -0.3547, 0.9252, 0.1348, 0.1055, 0.6474, -0.7548, -0.3395, 0.6608, -0.6694, -0.2217, 0.8954, -0.3861, 0.7851, 0.3256, -0.5269, 0.4318, 0.6877, -0.5836, 0.8008, 0.5787, -0.1545, 0.7617, 0.6411, 0.09394, 0.6311, 0.7231, -0.2808, 0.3549, 0.9327, -0.06447, 0.1752, -0.9611, 0.2134, 0.2832, -0.6207, 0.7311, -0.1204, -0.6991, 0.7048, -0.546, -0.7508, 0.3717, 0.1074, -0.6244, 0.7737, -0.4572, -0.3375, 0.8228, 0.8851, -0.4577, -0.08433, 0.805, -0.5734, 0.1523, 0.4611, -0.7931, -0.3981, 0.306, -0.4363, 0.8461, -0.02265, -0.8527, 0.5219, 0.7125, -0.5681, 0.4119, 0.6231, -0.6151, -0.4831, 0.8427, -0.5271, 0.1098, 0.3773, -0.8971, 0.2298, -0.2381, -0.6009, -0.763, 0.1169, -0.6942, -0.7102, -0.1752, -0.9611, -0.2134, -0.7125, -0.5681, -0.4119, -0.3176, -0.4323, -0.844, 0.00596, -0.8643, -0.5029, 0.546, -0.7508, -0.3717, -0.1065, -0.553, -0.8263, 0.4774, -0.343, -0.809, 0.7211, 0.5777, -0.3825, 0.8199, 0.3922, 0.4171, 0.9388, 0.3421, -0.04059, -0.6148, 0.5901, -0.5232, 0.02579, 0.3109, -0.9501, -0.4311, 0.3154, -0.8454, -0.7201, 0.6009, 0.3469, -0.7838, 0.4966, -0.3728, -0.9446, 0.3258, 0.04084, -0.4644, -0.7881, 0.404, -0.8823, -0.457, 0.1132, -0.766, -0.6229, -0.159, -0.7672, -0.6096, -0.1994, -0.4123, -0.8635, -0.2903, -0.6377, -0.6, 0.4831, 0.6027, 0.6285, 0.4917, -0.03705, 0.4126, 0.9101, 0.4224, 0.3688, 0.828, -0.3682, 0.3546, -0.8595, -0.3682, 0.3546, -0.8595, -0.2944, 0.7357, -0.61, -0.3086, 0.3546, 0.8826, -0.3086, 0.3546, 0.8826, -0.4126, 0.695, 0.5888, 0.9648, 0.1799, -0.1917, 0.9648, 0.1799, -0.1917, 0.7538, 0.5838, -0.3015, 0.7085, 0.5755, -0.4084, 0.7085, 0.5755, -0.4084, 0.7085, 0.5755, -0.4084, -0.418, 0.2981, 0.8581, -0.06582, 0.6101, 0.7895, -0.7592, 0.3462, 0.5511, 0.6637, 0.1772, 0.7267, 0.6637, 0.1772, 0.7267, 0.6292, 0.5845, 0.5124, 0.4088, 0.3597, -0.8388, 0.1339, 0.716, -0.6851, 0.762, 0.3547, -0.5418, 0.5824, 0.2076, -0.786, 0.5824, 0.2076, -0.786, 0.7228, 0.5097, -0.4666, -0.9591, 0.2413, 0.148, -0.9591, 0.2413, 0.148, -0.7351, 0.6511, 0.1888, -0.2188, 0.4284, 0.8767, -0.2871, 0.8448, 0.4515, -0.5842, 0.04525, 0.8103, -0.962, -0.2249, 0.1548, -0.962, -0.2249, 0.1548, -0.962, -0.2249, 0.1548, 0.4773, 0.3787, -0.793, 0.8967, 0.4233, 0.1298, 0.851, -0.329, -0.4093, -0.002537, -0.2564, -0.9666, 0.03351, 0.7351, -0.6771, 0.7375, 0.04056, -0.6742, 0.0263, 0.8559, -0.5165, -0.2285, 0.4007, -0.8873, -0.5988, 0.03212, -0.8003, 0.081, -0.9879, -0.132, 0.7946, -0.546, -0.2654, 0.3104, -0.6598, 0.6844, 0.4243, 0.6934, 0.5824, -0.2823, 0.6532, 0.7025, 0.008501, -0.2031, 0.9791, -0.6483, -0.7603, 0.04015, 0.2474, -0.8905, -0.3819, 0.157, -0.7859, 0.5981, 0.4045, 0.383, 0.8305, -0.556, -0.0575, 0.8292, 0.4626, -0.3269, 0.8241, -0.5557, -0.1285, 0.8214, 0.4814, -0.3863, 0.7868, 0.5174, 0.2646, 0.8138, -0.5378, 0.8181, 0.2035, 0.4432, 0.7419, 0.5032, 0.3229, 0.7992, -0.507, 0.6027, 0.7612, -0.2394, -0.5614, 0.7902, -0.2457, -0.05588, 0.8745, 0.4817, 0.6189, -0.7441, -0.2514, -0.4595, -0.8729, -0.1639, -0.2306, -0.5659, -0.7916, 0.5665, 0.1203, -0.8152, -0.2971, -0.5185, -0.8018, -0.525, 0.1915, -0.8292, -0.6059, 0.006065, -0.7955, 0.3825, 0.4388, -0.8131, 0.3924, -0.4567, -0.7984, -0.8453, -0.3719, -0.3836, 0.1615, -0.9749, -0.1534, -0.6679, -0.7183, 0.1949, 0.1882, 0.9808, -0.05081, 0.7535, 0.3969, 0.5242, 0.8854, 0.2442, -0.3955, 0.5792, -0.01127, 0.8151, -0.07319, 0.5549, 0.8287, -0.2255, -0.5214, 0.823, -0.493, 0.3762, -0.7845, 0.4967, 0.2375, -0.8348, 0.5901, 0.1521, -0.7928, -0.0632, -0.5574, -0.8279, 0.03139, -0.9916, 0.1252, -0.8716, -0.4236, 0.2466, -0.8028, -0.3883, -0.4525, 0.2296, -0.7675, 0.5986, -0.5958, -0.7604, -0.2585, 0.299, -0.9168, -0.2646, 0.6062, -0.1477, 0.7815, 0.03771, 0.5812, 0.8129, -0.4947, -0.3675, 0.7875, 0.9759, 0.1407, 0.167, 0.2828, 0.9012, -0.3284, 0.2671, 0.8388, 0.4744, 0.8059, 0.5847, 0.09347, -0.04571, 0.9026, -0.4281, -0.1696, 0.9494, 0.2643, 0.3533, 0.4814, -0.8021, 0.4155, -0.05069, -0.9082, 0.271, -0.4886, -0.8293, -0.527, 0.2938, -0.7975, 0.08685, 0.618, -0.7813, 0.4541, 0.3426, 0.8225, 0.08439, 0.6142, 0.7846, -0.5219, 0.3072, 0.7958, -0.4512, -0.08899, 0.888, 0.1149, -0.6847, 0.7197, -0.4861, -0.353, -0.7994, -0.2181, 0.5388, -0.8137, 0.5147, -0.3494, -0.783, -0.9819, -0.06836, 0.1767, -0.9819, -0.06836, 0.1767, -0.9819, -0.06836, 0.1767, -0.8263, -0.3805, -0.4153, -0.8525, 0.5136, 0.09731, -0.567, 0.1655, -0.807, 0.5391, 0.0044, 0.8422, 0.08708, 0.8673, 0.49, 0.2175, 0.4289, 0.8768, 0.962, -0.2249, 0.1548, 0.962, -0.2249, 0.1548, 0.962, -0.2249, 0.1548, 0.04507, 0.7317, -0.6802, -0.005494, 0.7086, -0.7055, 0.05722, -0.2285, -0.9719, 0.6353, 0.08237, -0.7678, 0.2291, 0.4006, -0.8872, 0.7565, 0.1357, -0.6398, -0.7438, 0.1996, 0.6379, -0.1424, -0.2533, 0.9569, -0.04233, 0.7513, 0.6586, 0.4515, -0.887, 0.09671, 0.3415, -0.7143, 0.6109, -0.6389, -0.7576, 0.1333, 0.1717, -0.5478, 0.8188, 0.4175, 0.3557, 0.8361, -0.5774, 0.06717, 0.8137, 0.2944, 0.7076, -0.6424, 0.3207, 0.7408, -0.5903, -0.6141, 0.7734, -0.157, -0.5665, 0.7713, -0.2902, -0.1722, 0.7499, 0.6387, -0.1184, 0.8248, -0.5529, -0.5271, -0.8453, 0.08775, -0.06603, -0.7348, -0.6751, 0.573, -0.815, -0.08679, -0.5617, 0.1426, -0.8149, 0.3105, 0.4969, -0.8104, -0.5864, -0.09715, -0.8042, -0.2147, -0.563, -0.7981, -0.5603, -0.2245, -0.7973, -0.3883, 0.4341, -0.8129, 0.9196, -0.3752, -0.1165, 0.4722, -0.5923, 0.6529, -0.06743, -0.9969, 0.04001, -0.1942, 0.9739, -0.1172, -0.7494, 0.3958, -0.5308, -0.6283, 0.5449, 0.5552, 0.6109, -0.0854, 0.7871, 0.09729, 0.5738, 0.8132, -0.5979, -0.1762, 0.7819, -0.4599, 0.3558, 0.8136, -0.1472, -0.5983, 0.7877, 0.5677, -0.06046, 0.821, 0.2355, -0.9499, -0.2054, 0.8144, -0.3465, 0.4654, -0.1615, -0.9749, 0.1534, 0.5167, -0.5941, -0.6165, -0.299, -0.9168, 0.2646, -0.2296, -0.7675, -0.5986, -0.6187, 0.03744, -0.7847, 0.5802, 0.2215, -0.7838, 0.4538, -0.06223, -0.8889, -0.1149, -0.6845, -0.7199, -0.4541, 0.3425, -0.8225, -0.968, 0.1489, 0.202, -0.1876, 0.9579, 0.2175, -0.4927, 0.6929, -0.5265, 0.2081, 0.9665, 0.1504, 0.193, 0.9542, -0.2288, -0.8059, 0.5847, -0.09347, -0.4967, 0.2375, 0.8348, -0.5899, 0.152, 0.7931, 0.2545, -0.4956, 0.8304, 0.4452, 0.4097, 0.7962, 0.3977, -0.4506, -0.7992, -0.6082, -0.1396, -0.7814, 0.3209, 0.4839, -0.8141, 0.9819, -0.06836, -0.1767, 0.9819, -0.06836, -0.1767, 0.9819, -0.06836, -0.1767, 0.8767, 0.4284, 0.2188, 0.4515, 0.8448, 0.2871, 0.8103, 0.04525, 0.5842, 0.1548, -0.2249, 0.962, 0.1548, -0.2249, 0.962, 0.1548, -0.2249, 0.962, -0.793, 0.3787, -0.4773, 0.1298, 0.4233, -0.8967, -0.4093, -0.329, -0.851, -0.9666, -0.2564, 0.002537, -0.6771, 0.7351, -0.03351, -0.6742, 0.04064, -0.7375, -0.5165, 0.8559, -0.0263, -0.8873, 0.4007, 0.2285, -0.8003, 0.03213, 0.5988, -0.132, -0.9879, -0.081, -0.2654, -0.546, -0.7946, 0.6844, -0.6598, -0.3104, 0.5825, 0.6933, -0.4242, 0.7025, 0.6532, 0.2823, 0.9791, -0.2031, -0.008499, 0.04015, -0.7603, 0.6483, -0.3819, -0.8905, -0.2474, 0.5981, -0.7859, -0.157, 0.8305, 0.383, -0.4045, 0.8292, -0.0575, 0.556, 0.8241, -0.3269, -0.4626, 0.8214, -0.1285, 0.5557, 0.7868, -0.3863, -0.4814, 0.8138, 0.2647, -0.5173, 0.2035, 0.8181, 0.5378, 0.5032, 0.7419, -0.4432, -0.507, 0.7992, -0.3229, -0.2394, 0.7612, -0.6027, -0.2457, 0.7902, 0.5614, 0.4817, 0.8745, 0.05588, -0.2514, -0.7441, -0.6189, -0.1639, -0.8729, 0.4595, -0.7916, -0.5659, 0.2306, -0.8152, 0.1203, -0.5665, -0.8018, -0.5186, 0.2971, -0.8292, 0.1915, 0.525, -0.7955, 0.005956, 0.6059, -0.8131, 0.4388, -0.3825, -0.7984, -0.4567, -0.3924, -0.3835, -0.3719, 0.8453, -0.1534, -0.9749, -0.1615, 0.1949, -0.7183, 0.6679, -0.05081, 0.9808, -0.1882, 0.5242, 0.3969, -0.7535, -0.3956, 0.2443, -0.8854, 0.8151, -0.01127, -0.5792, 0.8287, 0.5549, 0.07319, 0.823, -0.5214, 0.2255, -0.7845, 0.3762, 0.493, -0.8348, 0.2375, -0.4967, -0.7923, 0.1505, -0.5913, -0.8279, -0.5574, 0.0632, 0.1252, -0.9916, -0.0314, 0.2466, -0.4236, 0.8716, -0.4526, -0.3883, 0.8027, 0.5986, -0.7675, -0.2296, -0.2585, -0.7604, 0.5958, -0.2646, -0.9168, -0.299, 0.7815, -0.1477, -0.6062, 0.8128, 0.5813, -0.03772, 0.7875, -0.3675, 0.4947, 0.167, 0.1407, -0.9759, -0.3284, 0.9012, -0.2828, 0.4744, 0.8388, -0.2671, -0.4281, 0.9026, 0.04571, 0.2643, 0.9494, 0.1696, 0.09288, 0.5846, -0.806, -0.8292, -0.4888, -0.2711, -0.7976, 0.2938, 0.5268, -0.7814, 0.618, -0.08689, -0.802, 0.4816, -0.3535, -0.9082, -0.0512, -0.4154, 0.8225, 0.3426, -0.4541, 0.7846, 0.6142, -0.08439, 0.7958, 0.3072, 0.5219, 0.888, -0.08899, 0.4512, 0.7194, -0.6849, -0.1153, -0.7994, -0.353, 0.4861, -0.8137, 0.5388, 0.2181, -0.783, -0.3494, -0.5147, 0.1767, -0.06836, 0.9819, 0.1767, -0.06836, 0.9819, 0.1767, -0.06836, 0.9819, -0.45, -0.3174, 0.8347, 0.01945, 0.6065, 0.7949, -0.8454, 0.09797, 0.5251, 0.8107, 0.04628, -0.5836, 0.496, 0.8628, -0.09782, 0.8768, 0.4289, -0.2175, 0.1548, -0.2249, -0.962, 0.1548, -0.2249, -0.962, 0.1548, -0.2249, -0.962, -0.6757, 0.7149, -0.1797, -0.6971, 0.709, -0.107, -0.9723, -0.2097, -0.1028, -0.7678, 0.08237, -0.6353, -0.8872, 0.4006, -0.2291, -0.6398, 0.1357, -0.7565, 0.7677, -0.6083, 0.2013, 0.09854, -0.4064, 0.9084, 0.3043, -0.9514, -0.04698, 0.8298, -0.5543, 0.06543, 0.8273, 0.1347, -0.5453, 0.8227, 0.4264, 0.3759, 0.6847, 0.3649, 0.6309, 0.981, -0.1932, -0.01499, 0.6397, 0.7517, -0.1604, -0.425, -0.7269, -0.5395, -0.2629, -0.774, 0.576, -0.8955, -0.4409, -0.06101, -0.6424, 0.7076, -0.2944, -0.5743, 0.7487, -0.3311, -0.1569, 0.7737, 0.6139, -0.2896, 0.7714, 0.5666, 0.6387, 0.7499, 0.1722, -0.5529, 0.8248, 0.1184, 0.2713, -0.5448, -0.7935, 0.8295, -0.3798, -0.4094, 0.04583, -0.9917, 0.1197, -0.8199, 0.07806, 0.5672, -0.7969, 0.486, -0.3588, -0.8098, -0.06119, 0.5835, -0.798, -0.5593, 0.2246, -0.7972, -0.2108, 0.5657, -0.8126, 0.2798, 0.5113, -0.5176, -0.414, -0.7488, -0.0954, -0.3288, -0.9396, 0.142, -0.9893, 0.0334, 0.8217, 0.5511, -0.1453, 0.7859, -0.2677, 0.5573, 0.8271, -0.2061, -0.5229, 0.7999, -0.4028, -0.445, 0.8241, 0.2749, -0.4953, 0.8187, -0.3099, 0.4834, -0.3825, -0.5402, -0.7496, 0.3377, -0.8902, -0.3057, -0.3972, -0.8461, 0.3555, -0.8054, 0.5432, 0.237, -0.7798, 0.171, -0.6022, -0.9117, 0.146, -0.3841, -0.8157, -0.5505, 0.178, -0.7149, 0.3108, 0.6263, -0.556, 0.4672, 0.6874, 0.5552, 0.5449, 0.6283, -0.1171, 0.9739, 0.1945, 0.202, 0.1489, 0.968, 0.2175, 0.9579, 0.1876, -0.5263, 0.6927, 0.4932, 0.1504, 0.9665, -0.2081, -0.1327, 0.9656, -0.2235, -0.09288, 0.5846, 0.806, -0.2856, -0.4865, 0.8257, 0.4658, 0.408, 0.7852, 0.5618, 0.2677, 0.7828, -0.3532, 0.4812, 0.8023, -0.4155, -0.05074, 0.9082, -0.7994, -0.5025, -0.3293, -0.7712, -0.1809, 0.6104, -0.8118, 0.5833, 0.02751, -0.5359, 0.1331, 0.8337, -0.5359, 0.1331, 0.8337, -0.5359, 0.1331, 0.8337, 0.8249, -0.4073, 0.392, 0.7873, 0.3729, -0.491, 0.7519, 0.5709, -0.3298, 0.8942, 0.3368, 0.2949, 0.9116, -0.2007, 0.3586])] * 3)])
me_cylinder = bpy.data.meshes.new('Cylinder')
me_cylinder.from_pydata([(0.0, 0.4787, -1.0), (0.2393, 0.4146, -1.0), (0.4146, 0.2393, -1.0), (0.4787, 0.0, -1.0), (0.4146, -0.2393, -1.0), (0.2393, -0.4146, -1.0), (0.0, -0.4787, -1.0), (-0.2393, -0.4146, -1.0), (-0.4146, -0.2393, -1.0), (-0.4787, 0.0, -1.0), (-0.4146, 0.2393, -1.0), (-0.2393, 0.4146, -1.0), (0.4589, 0.7949, 0.3967), (0.0, 0.9179, 0.3967), (0.7949, 0.4589, 0.3967), (0.9179, 0.0, 0.3967), (0.7949, -0.4589, 0.3967), (0.4589, -0.7949, 0.3967), (0.0, -0.9179, 0.3967), (-0.4589, -0.7949, 0.3967), (-0.7949, -0.4589, 0.3967), (-0.9179, 0.0, 0.3967), (-0.7949, 0.4589, 0.3967), (-0.4589, 0.7949, 0.3967), (0.4751, 0.8229, 1.0), (0.0, 0.9502, 1.0), (0.8229, 0.4751, 1.0), (0.9502, 0.0, 1.0), (0.8229, -0.4751, 1.0), (0.4751, -0.8229, 1.0), (0.0, -0.9502, 1.0), (-0.4751, -0.8229, 1.0), (-0.8229, -0.4751, 1.0), (-0.9502, 0.0, 1.0), (-0.8229, 0.4751, 1.0), (-0.4751, 0.8229, 1.0), (0.4589, 0.7949, 0.658), (0.0, 0.9179, 0.658), (0.7949, 0.4589, 0.658), (0.9179, -4.247e-12, 0.658), (0.7949, -0.4589, 0.658), (0.4589, -0.7949, 0.658), (0.0, -0.9179, 0.658), (-0.4589, -0.7949, 0.658), (-0.7949, -0.4589, 0.658), (-0.9179, -4.247e-12, 0.658), (-0.7949, 0.4589, 0.658), (-0.4589, 0.7949, 0.658), (0.4589, 0.7949, 0.05464), (0.0, 0.9179, 0.05464), (0.7949, 0.4589, 0.05464), (0.9179, -4.247e-12, 0.05464), (0.7949, -0.4589, 0.05464), (0.4589, -0.7949, 0.05464), (0.0, -0.9179, 0.05464), (-0.4589, -0.7949, 0.05464), (-0.7949, -0.4589, 0.05464), (-0.9179, -4.247e-12, 0.05464), (-0.7949, 0.4589, 0.05464), (-0.4589, 0.7949, 0.05464), (0.0, 0.9502, 0.658), (0.4751, 0.8229, 0.658), (0.8229, 0.4751, 0.658), (0.9502, -4.247e-12, 0.658), (0.8229, -0.4751, 0.658), (0.4751, -0.8229, 0.658), (0.0, -0.9502, 0.658), (-0.4751, -0.8229, 0.658), (-0.8229, -0.4751, 0.658), (-0.9502, -4.247e-12, 0.658), (-0.8229, 0.4751, 0.658), (-0.4751, 0.8229, 0.658), (6.052e-11, 0.4787, -0.4416), (0.2393, 0.4146, -0.4416), (0.4146, 0.2393, -0.4416), (0.4787, 0.0, -0.4416), (0.4146, -0.2393, -0.4416), (0.2393, -0.4146, -0.4416), (6.052e-11, -0.4787, -0.4416), (-0.2393, -0.4146, -0.4416), (-0.4146, -0.2393, -0.4416), (-0.4787, 0.0, -0.4416), (-0.4146, 0.2393, -0.4416), (-0.2393, 0.4146, -0.4416), (0.5183, 0.8477, 0.9519), (0.475, 0.8727, 0.9519), (0.4907, 0.8499, 0.9699), (0.025, 0.9933, 0.9519), (-0.025, 0.9933, 0.9519), (0.0, 0.9814, 0.9699), (0.8727, 0.475, 0.9519), (0.8477, 0.5183, 0.9519), (0.8499, 0.4907, 0.9699), (0.9933, -0.025, 0.9519), (0.9933, 0.025, 0.9519), (0.9814, 0.0, 0.9699), (0.8477, -0.5183, 0.9519), (0.8727, -0.475, 0.9519), (0.8499, -0.4907, 0.9699), (0.475, -0.8727, 0.9519), (0.5183, -0.8477, 0.9519), (0.4907, -0.8499, 0.9699), (-0.025, -0.9933, 0.9519), (0.025, -0.9933, 0.9519), (0.0, -0.9814, 0.9699), (-0.5183, -0.8477, 0.9519), (-0.475, -0.8727, 0.9519), (-0.4907, -0.8499, 0.9699), (-0.8727, -0.475, 0.9519), (-0.8477, -0.5183, 0.9519), (-0.8499, -0.4907, 0.9699), (-0.9933, 0.025, 0.9519), (-0.9933, -0.025, 0.9519), (-0.9814, 0.0, 0.9699), (-0.8477, 0.5183, 0.9519), (-0.8727, 0.475, 0.9519), (-0.8499, 0.4907, 0.9699), (-0.475, 0.8727, 0.9519), (-0.5183, 0.8477, 0.9519), (-0.4907, 0.8499, 0.9699), (-0.025, 0.9933, -1.0), (0.025, 0.9933, -1.0), (0.0, 0.9741, -1.0), (0.475, 0.8727, -1.0), (0.5183, 0.8477, -1.0), (0.4871, 0.8436, -1.0), (0.8477, 0.5183, -1.0), (0.8727, 0.475, -1.0), (0.8436, 0.4871, -1.0), (0.9933, 0.025, -1.0), (0.9933, -0.025, -1.0), (0.9741, 0.0, -1.0), (0.8727, -0.475, -1.0), (0.8477, -0.5183, -1.0), (0.8436, -0.4871, -1.0), (0.5183, -0.8477, -1.0), (0.475, -0.8727, -1.0), (0.4871, -0.8436, -1.0), (0.025, -0.9933, -1.0), (-0.025, -0.9933, -1.0), (0.0, -0.9741, -1.0), (-0.475, -0.8727, -1.0), (-0.5183, -0.8477, -1.0), (-0.4871, -0.8436, -1.0), (-0.8477, -0.5183, -1.0), (-0.8727, -0.475, -1.0), (-0.8436, -0.4871, -1.0), (-0.9933, -0.025, -1.0), (-0.9933, 0.025, -1.0), (-0.9741, 0.0, -1.0), (-0.8727, 0.475, -1.0), (-0.8477, 0.5183, -1.0), (-0.8436, 0.4871, -1.0), (-0.5183, 0.8477, -1.0), (-0.475, 0.8727, -1.0), (-0.4871, 0.8436, -1.0)], [], [(23, 13, 49, 59), (10, 11, 83, 82), (12, 13, 23, 22, 21, 20, 19, 18, 17, 16, 15, 14), (32, 31, 67, 68), (27, 26, 62, 63), (15, 16, 52, 51), (22, 23, 59, 58), (34, 33, 69, 70), (14, 15, 51, 50), (29, 28, 64, 65), (21, 22, 58, 57), (12, 14, 50, 48), (20, 21, 57, 56), (31, 30, 66, 67), (26, 24, 61, 62), (13, 12, 48, 49), (25, 35, 71, 60), (19, 20, 56, 55), (33, 32, 68, 69), (28, 27, 63, 64), (18, 19, 55, 54), (35, 34, 70, 71), (17, 18, 54, 53), (30, 29, 65, 66), (24, 25, 60, 61), (16, 17, 53, 52), (39, 38, 50, 51), (46, 45, 57, 58), (43, 42, 54, 55), (40, 39, 51, 52), (47, 46, 58, 59), (36, 37, 49, 48), (44, 43, 55, 56), (41, 40, 52, 53), (37, 47, 59, 49), (38, 36, 48, 50), (45, 44, 56, 57), (42, 41, 53, 54), (37, 36, 61, 60), (36, 38, 62, 61), (47, 37, 60, 71), (38, 39, 63, 62), (39, 40, 64, 63), (40, 41, 65, 64), (41, 42, 66, 65), (42, 43, 67, 66), (43, 44, 68, 67), (44, 45, 69, 68), (45, 46, 70, 69), (46, 47, 71, 70), (72, 73, 74, 75, 76, 77, 78, 79, 80, 81, 82, 83), (0, 1, 73, 72), (7, 8, 80, 79), (4, 5, 77, 76), (11, 0, 72, 83), (1, 2, 74, 73), (8, 9, 81, 80), (5, 6, 78, 77), (2, 3, 75, 74), (9, 10, 82, 81), (6, 7, 79, 78), (3, 4, 76, 75), (84, 85, 86), (87, 88, 89), (90, 91, 92), (93, 94, 95), (96, 97, 98), (99, 100, 101), (102, 103, 104), (105, 106, 107), (108, 109, 110), (111, 112, 113), (114, 115, 116), (117, 118, 119), (120, 121, 122), (123, 124, 125), (126, 127, 128), (129, 130, 131), (132, 133, 134), (135, 136, 137), (138, 139, 140), (141, 142, 143), (144, 145, 146), (147, 148, 149), (150, 151, 152), (153, 154, 155), (120, 88, 87, 121), (84, 124, 123, 85), (90, 127, 126, 91), (153, 118, 117, 154), (93, 130, 129, 94), (96, 133, 132, 97), (99, 136, 135, 100), (102, 139, 138, 103), (105, 142, 141, 106), (108, 145, 144, 109), (111, 148, 147, 112), (114, 151, 150, 115), (92, 91, 84, 86, 24, 26), (86, 85, 87, 89, 25, 24), (124, 84, 91, 126), (121, 87, 85, 123), (89, 88, 117, 119, 35, 25), (154, 117, 88, 120), (95, 94, 90, 92, 26, 27), (127, 90, 94, 129), (98, 97, 93, 95, 27, 28), (130, 93, 97, 132), (101, 100, 96, 98, 28, 29), (133, 96, 100, 135), (104, 103, 99, 101, 29, 30), (136, 99, 103, 138), (107, 106, 102, 104, 30, 31), (139, 102, 106, 141), (110, 109, 105, 107, 31, 32), (142, 105, 109, 144), (113, 112, 108, 110, 32, 33), (145, 108, 112, 147), (116, 115, 111, 113, 33, 34), (148, 111, 115, 150), (119, 118, 114, 116, 34, 35), (151, 114, 118, 153), (1, 0, 122, 121, 123, 125), (0, 11, 155, 154, 120, 122), (2, 1, 125, 124, 126, 128), (3, 2, 128, 127, 129, 131), (4, 3, 131, 130, 132, 134), (5, 4, 134, 133, 135, 137), (6, 5, 137, 136, 138, 140), (7, 6, 140, 139, 141, 143), (8, 7, 143, 142, 144, 146), (9, 8, 146, 145, 147, 149), (10, 9, 149, 148, 150, 152), (11, 10, 152, 151, 153, 155)])
me_cylinder.polygons.foreach_set('material_index', [1, 0, 1, 0, 0, 1, 1, 0, 1, 0, 1, 1, 1, 0, 0, 1, 0, 1, 0, 0, 1, 0, 1, 0, 0, 1, 0, 0, 0, 0, 0, 0, 0, 0, 0, 0, 0, 0, 0, 0, 0, 0, 0, 0, 0, 0, 0, 0, 0, 0, 0, 0, 0, 0, 0, 0, 0, 0, 0, 0, 0, 0, 0, 0, 0, 0, 0, 0, 0, 0, 0, 0, 0, 0, 0, 0, 0, 0, 0, 0, 0, 0, 0, 0, 0, 0, 0, 0, 0, 0, 0, 0, 0, 0, 0, 0, 0, 0, 0, 0, 0, 0, 0, 0, 0, 0, 0, 0, 0, 0, 0, 0, 0, 0, 0, 0, 0, 0, 0, 0, 0, 0, 0, 0, 0, 0, 0, 0, 0, 0, 0, 0, 0, 0])
_uv = me_cylinder.uv_layers.new(name='UVMap')
_uv.uv.foreach_set('vector', [0.1399, 0.4408, 0.25, 0.4703, 0.25, 0.4703, 0.1399, 0.4408, 0.6505, 0.3074, 0.6926, 0.3495, 0.6926, 0.3495, 0.6505, 0.3074, 0.3601, 0.4408, 0.25, 0.4703, 0.1399, 0.4408, 0.05922, 0.3601, 0.02971, 0.25, 0.05922, 0.1399, 0.1399, 0.05922, 0.25, 0.02971, 0.3601, 0.05922, 0.4408, 0.1399, 0.4703, 0.25, 0.4408, 0.3601, 0.05251, 0.136, 0.136, 0.05251, 0.136, 0.05251, 0.05251, 0.136, 0.478, 0.25, 0.4475, 0.364, 0.4475, 0.364, 0.478, 0.25, 0.4703, 0.25, 0.4408, 0.1399, 0.4408, 0.1399, 0.4703, 0.25, 0.05922, 0.3601, 0.1399, 0.4408, 0.1399, 0.4408, 0.05922, 0.3601, 0.05251, 0.364, 0.02195, 0.25, 0.02195, 0.25, 0.05251, 0.364, 0.4408, 0.3601, 0.4703, 0.25, 0.4703, 0.25, 0.4408, 0.3601, 0.364, 0.05251, 0.4475, 0.136, 0.4475, 0.136, 0.364, 0.05251, 0.02971, 0.25, 0.05922, 0.3601, 0.05922, 0.3601, 0.02971, 0.25, 0.3601, 0.4408, 0.4408, 0.3601, 0.4408, 0.3601, 0.3601, 0.4408, 0.05922, 0.1399, 0.02971, 0.25, 0.02971, 0.25, 0.05922, 0.1399, 0.136, 0.05251, 0.25, 0.02195, 0.25, 0.02195, 0.136, 0.05251, 0.4475, 0.364, 0.364, 0.4475, 0.364, 0.4475, 0.4475, 0.364, 0.25, 0.4703, 0.3601, 0.4408, 0.3601, 0.4408, 0.25, 0.4703, 0.25, 0.478, 0.136, 0.4475, 0.136, 0.4475, 0.25, 0.478, 0.1399, 0.05922, 0.05922, 0.1399, 0.05922, 0.1399, 0.1399, 0.05922, 0.02195, 0.25, 0.05251, 0.136, 0.05251, 0.136, 0.02195, 0.25, 0.4475, 0.136, 0.478, 0.25, 0.478, 0.25, 0.4475, 0.136, 0.25, 0.02971, 0.1399, 0.05922, 0.1399, 0.05922, 0.25, 0.02971, 0.136, 0.4475, 0.05251, 0.364, 0.05251, 0.364, 0.136, 0.4475, 0.3601, 0.05922, 0.25, 0.02971, 0.25, 0.02971, 0.3601, 0.05922, 0.25, 0.02195, 0.364, 0.05251, 0.364, 0.05251, 0.25, 0.02195, 0.364, 0.4475, 0.25, 0.478, 0.25, 0.478, 0.364, 0.4475, 0.4408, 0.1399, 0.3601, 0.05922, 0.3601, 0.05922, 0.4408, 0.1399, 0.4703, 0.25, 0.4408, 0.3601, 0.4408, 0.3601, 0.4703, 0.25, 0.05922, 0.3601, 0.02971, 0.25, 0.02971, 0.25, 0.05922, 0.3601, 0.1399, 0.05922, 0.25, 0.02971, 0.25, 0.02971, 0.1399, 0.05922, 0.4408, 0.1399, 0.4703, 0.25, 0.4703, 0.25, 0.4408, 0.1399, 0.1399, 0.4408, 0.05922, 0.3601, 0.05922, 0.3601, 0.1399, 0.4408, 0.3601, 0.4408, 0.25, 0.4703, 0.25, 0.4703, 0.3601, 0.4408, 0.05922, 0.1399, 0.1399, 0.05922, 0.1399, 0.05922, 0.05922, 0.1399, 0.3601, 0.05922, 0.4408, 0.1399, 0.4408, 0.1399, 0.3601, 0.05922, 0.25, 0.4703, 0.1399, 0.4408, 0.1399, 0.4408, 0.25, 0.4703, 0.4408, 0.3601, 0.3601, 0.4408, 0.3601, 0.4408, 0.4408, 0.3601, 0.02971, 0.25, 0.05922, 0.1399, 0.05922, 0.1399, 0.02971, 0.25, 0.25, 0.02971, 0.3601, 0.05922, 0.3601, 0.05922, 0.25, 0.02971, 0.25, 0.4703, 0.3601, 0.4408, 0.364, 0.4475, 0.25, 0.478, 0.3601, 0.4408, 0.4408, 0.3601, 0.4475, 0.364, 0.364, 0.4475, 0.1399, 0.4408, 0.25, 0.4703, 0.25, 0.478, 0.136, 0.4475, 0.4408, 0.3601, 0.4703, 0.25, 0.478, 0.25, 0.4475, 0.364, 0.4703, 0.25, 0.4408, 0.1399, 0.4475, 0.136, 0.478, 0.25, 0.4408, 0.1399, 0.3601, 0.05922, 0.364, 0.05251, 0.4475, 0.136, 0.3601, 0.05922, 0.25, 0.02971, 0.25, 0.02195, 0.364, 0.05251, 0.25, 0.02971, 0.1399, 0.05922, 0.136, 0.05251, 0.25, 0.02195, 0.1399, 0.05922, 0.05922, 0.1399, 0.05251, 0.136, 0.136, 0.05251, 0.05922, 0.1399, 0.02971, 0.25, 0.02195, 0.25, 0.05251, 0.136, 0.02971, 0.25, 0.05922, 0.3601, 0.05251, 0.364, 0.02195, 0.25, 0.05922, 0.3601, 0.1399, 0.4408, 0.136, 0.4475, 0.05251, 0.364, 0.75, 0.3649, 0.8074, 0.3495, 0.8495, 0.3074, 0.8649, 0.25, 0.8495, 0.1926, 0.8074, 0.1505, 0.75, 0.1351, 0.6926, 0.1505, 0.6505, 0.1926, 0.6351, 0.25, 0.6505, 0.3074, 0.6926, 0.3495, 0.75, 0.3649, 0.8074, 0.3495, 0.8074, 0.3495, 0.75, 0.3649, 0.6926, 0.1505, 0.6505, 0.1926, 0.6505, 0.1926, 0.6926, 0.1505, 0.8495, 0.1926, 0.8074, 0.1505, 0.8074, 0.1505, 0.8495, 0.1926, 0.6926, 0.3495, 0.75, 0.3649, 0.75, 0.3649, 0.6926, 0.3495, 0.8074, 0.3495, 0.8495, 0.3074, 0.8495, 0.3074, 0.8074, 0.3495, 0.6505, 0.1926, 0.6351, 0.25, 0.6351, 0.25, 0.6505, 0.1926, 0.8074, 0.1505, 0.75, 0.1351, 0.75, 0.1351, 0.8074, 0.1505, 0.8495, 0.3074, 0.8649, 0.25, 0.8649, 0.25, 0.8495, 0.3074, 0.6351, 0.25, 0.6505, 0.3074, 0.6505, 0.3074, 0.6351, 0.25, 0.75, 0.1351, 0.6926, 0.1505, 0.6926, 0.1505, 0.75, 0.1351, 0.8649, 0.25, 0.8495, 0.1926, 0.8495, 0.1926, 0.8649, 0.25, 0.372, 0.4553, 0.364, 0.4595, 0.3678, 0.454, 0.253, 0.4888, 0.244, 0.4884, 0.25, 0.4855, 0.4583, 0.3668, 0.4535, 0.3744, 0.454, 0.3678, 0.4884, 0.244, 0.4888, 0.253, 0.4855, 0.25, 0.4535, 0.1256, 0.4583, 0.1332, 0.454, 0.1322, 0.364, 0.04055, 0.372, 0.04471, 0.3678, 0.04602, 0.244, 0.01161, 0.253, 0.01122, 0.25, 0.01447, 0.1256, 0.04655, 0.1332, 0.04171, 0.1322, 0.04602, 0.04055, 0.136, 0.04471, 0.128, 0.04602, 0.1322, 0.01122, 0.253, 0.01161, 0.244, 0.01447, 0.25, 0.04471, 0.372, 0.04055, 0.364, 0.04602, 0.3678, 0.1332, 0.4583, 0.1256, 0.4535, 0.1322, 0.454, 0.744, 0.4884, 0.753, 0.4884, 0.75, 0.4838, 0.864, 0.4595, 0.8718, 0.455, 0.8669, 0.4525, 0.9535, 0.3744, 0.958, 0.3666, 0.9525, 0.3669, 0.9884, 0.253, 0.9884, 0.244, 0.9838, 0.25, 0.958, 0.1334, 0.9535, 0.1256, 0.9525, 0.1331, 0.8718, 0.04505, 0.864, 0.04055, 0.8669, 0.04753, 0.753, 0.01161, 0.744, 0.01161, 0.75, 0.01621, 0.6334, 0.04205, 0.6256, 0.04655, 0.6331, 0.04753, 0.545, 0.1282, 0.5405, 0.136, 0.5475, 0.1331, 0.5116, 0.244, 0.5116, 0.253, 0.5162, 0.25, 0.5405, 0.364, 0.545, 0.3718, 0.5475, 0.3669, 0.6256, 0.4535, 0.6334, 0.458, 0.6331, 0.4525, 0.004167, 0.5, 0.004167, 0.988, 7.451e-08, 0.988, 7.451e-08, 0.5, 0.9125, 0.988, 0.9125, 0.5, 0.9208, 0.5, 0.9208, 0.988, 0.8292, 0.988, 0.8292, 0.5, 0.8375, 0.5, 0.8375, 0.988, 0.0875, 0.5, 0.0875, 0.988, 0.07917, 0.988, 0.07917, 0.5, 0.7458, 0.988, 0.7458, 0.5, 0.7542, 0.5, 0.7542, 0.988, 0.6625, 0.988, 0.6625, 0.5, 0.6708, 0.5, 0.6708, 0.988, 0.5792, 0.988, 0.5792, 0.5, 0.5875, 0.5, 0.5875, 0.988, 0.4958, 0.988, 0.4958, 0.5, 0.5042, 0.5, 0.5042, 0.988, 0.4125, 0.988, 0.4125, 0.5, 0.4208, 0.5, 0.4208, 0.988, 0.3292, 0.988, 0.3292, 0.5, 0.3375, 0.5, 0.3375, 0.988, 0.2458, 0.988, 0.2458, 0.5, 0.2542, 0.5, 0.2542, 0.988, 0.1625, 0.988, 0.1625, 0.5, 0.1708, 0.5, 0.1708, 0.988, 0.454, 0.3678, 0.4535, 0.3744, 0.372, 0.4553, 0.3678, 0.454, 0.364, 0.4475, 0.4475, 0.364, 0.3678, 0.454, 0.364, 0.4595, 0.253, 0.4888, 0.25, 0.4855, 0.25, 0.478, 0.364, 0.4475, 0.9125, 0.5, 0.9125, 0.988, 0.8375, 0.988, 0.8375, 0.5, 0.9958, 0.5, 0.9958, 0.988, 0.9208, 0.988, 0.9208, 0.5, 0.25, 0.4855, 0.244, 0.4884, 0.1332, 0.4583, 0.1322, 0.454, 0.136, 0.4475, 0.25, 0.478, 0.07917, 0.5, 0.07917, 0.988, 0.004167, 0.988, 0.004167, 0.5, 0.4855, 0.25, 0.4888, 0.253, 0.4583, 0.3668, 0.454, 0.3678, 0.4475, 0.364, 0.478, 0.25, 0.8292, 0.5, 0.8292, 0.988, 0.7542, 0.988, 0.7542, 0.5, 0.454, 0.1322, 0.4583, 0.1332, 0.4884, 0.244, 0.4855, 0.25, 0.478, 0.25, 0.4475, 0.136, 0.7458, 0.5, 0.7458, 0.988, 0.6708, 0.988, 0.6708, 0.5, 0.3678, 0.04602, 0.372, 0.04471, 0.4535, 0.1256, 0.454, 0.1322, 0.4475, 0.136, 0.364, 0.05251, 0.6625, 0.5, 0.6625, 0.988, 0.5875, 0.988, 0.5875, 0.5, 0.25, 0.01447, 0.253, 0.01122, 0.364, 0.04055, 0.3678, 0.04602, 0.364, 0.05251, 0.25, 0.02195, 0.5792, 0.5, 0.5792, 0.988, 0.5042, 0.988, 0.5042, 0.5, 0.1322, 0.04602, 0.1332, 0.04171, 0.244, 0.01161, 0.25, 0.01447, 0.25, 0.02195, 0.136, 0.05251, 0.4958, 0.5, 0.4958, 0.988, 0.4208, 0.988, 0.4208, 0.5, 0.04602, 0.1322, 0.04471, 0.128, 0.1256, 0.04655, 0.1322, 0.04602, 0.136, 0.05251, 0.05251, 0.136, 0.4125, 0.5, 0.4125, 0.988, 0.3375, 0.988, 0.3375, 0.5, 0.01447, 0.25, 0.01161, 0.244, 0.04055, 0.136, 0.04602, 0.1322, 0.05251, 0.136, 0.02195, 0.25, 0.3292, 0.5, 0.3292, 0.988, 0.2542, 0.988, 0.2542, 0.5, 0.04602, 0.3678, 0.04055, 0.364, 0.01122, 0.253, 0.01447, 0.25, 0.02195, 0.25, 0.05251, 0.364, 0.2458, 0.5, 0.2458, 0.988, 0.1708, 0.988, 0.1708, 0.5, 0.1322, 0.454, 0.1256, 0.4535, 0.04471, 0.372, 0.04602, 0.3678, 0.05251, 0.364, 0.136, 0.4475, 0.1625, 0.5, 0.1625, 0.988, 0.0875, 0.988, 0.0875, 0.5, 0.8074, 0.3495, 0.75, 0.3649, 0.75, 0.4838, 0.753, 0.4884, 0.864, 0.4595, 0.8669, 0.4525, 0.75, 0.3649, 0.6926, 0.3495, 0.6331, 0.4525, 0.6334, 0.458, 0.744, 0.4884, 0.75, 0.4838, 0.8495, 0.3074, 0.8074, 0.3495, 0.8669, 0.4525, 0.8718, 0.455, 0.9535, 0.3744, 0.9525, 0.3669, 0.8649, 0.25, 0.8495, 0.3074, 0.9525, 0.3669, 0.958, 0.3666, 0.9884, 0.253, 0.9838, 0.25, 0.8495, 0.1926, 0.8649, 0.25, 0.9838, 0.25, 0.9884, 0.244, 0.958, 0.1334, 0.9525, 0.1331, 0.8074, 0.1505, 0.8495, 0.1926, 0.9525, 0.1331, 0.9535, 0.1256, 0.8718, 0.04505, 0.8669, 0.04753, 0.75, 0.1351, 0.8074, 0.1505, 0.8669, 0.04753, 0.864, 0.04055, 0.753, 0.01161, 0.75, 0.01621, 0.6926, 0.1505, 0.75, 0.1351, 0.75, 0.01621, 0.744, 0.01161, 0.6334, 0.04205, 0.6331, 0.04753, 0.6505, 0.1926, 0.6926, 0.1505, 0.6331, 0.04753, 0.6256, 0.04655, 0.545, 0.1282, 0.5475, 0.1331, 0.6351, 0.25, 0.6505, 0.1926, 0.5475, 0.1331, 0.5405, 0.136, 0.5116, 0.244, 0.5162, 0.25, 0.6505, 0.3074, 0.6351, 0.25, 0.5162, 0.25, 0.5116, 0.253, 0.5405, 0.364, 0.5475, 0.3669, 0.6926, 0.3495, 0.6505, 0.3074, 0.5475, 0.3669, 0.545, 0.3718, 0.6256, 0.4535, 0.6331, 0.4525])
me_cylinder.materials.append(mat_wood_001)
me_cylinder.materials.append(mat_rug)
me_cylinder.update()

# ---- objects
ob_light = bpy.data.objects.new('Light', light_light)
ob_camera = bpy.data.objects.new('Camera', cam_camera)
ob_rootnode = bpy.data.objects.new('RootNode', None)
ob_table_roundsmall2 = bpy.data.objects.new('Table_RoundSmall2', me_table_roundsmall2)
ob_cylinder = bpy.data.objects.new('Cylinder', me_cylinder)

# ---- transforms, parenting, visibility, modifiers, constraints
ob_light.location = (4.076, 1.005, 5.904)
ob_light.rotation_euler = (0.6503, 0.05522, 1.866)
ob_light.lock_rotations_4d = False
ob_light.empty_display_type = 'ARROWS'
ob_light.color = (0.0, 0.0, 0.0, 0.0)
ob_light.lineart.crease_threshold = 0.0
ob_camera.location = (7.359, -6.926, 4.958)
ob_camera.rotation_euler = (1.109, 0.0, 0.8149)
ob_camera.lock_rotations_4d = False
ob_camera.empty_display_type = 'ARROWS'
ob_camera.color = (0.0, 0.0, 0.0, 0.0)
ob_camera.display_type = 'WIRE'
ob_camera.lineart.crease_threshold = 0.0
ob_rootnode.location = (0.0, 0.0, 0.0)
ob_rootnode.rotation_mode = 'QUATERNION'
ob_rootnode.rotation_quaternion = (1.0, 0.0, 0.0, 0.0)
ob_rootnode.empty_display_size = 0.301
ob_table_roundsmall2.parent = ob_rootnode
ob_table_roundsmall2.location = (0.0, 0.0, 0.0)
ob_table_roundsmall2.rotation_mode = 'QUATERNION'
ob_table_roundsmall2.rotation_quaternion = (0.7071, -0.7071, 0.0, 0.0)
ob_table_roundsmall2.empty_display_size = 1.3
ob_cylinder.location = (0.0, 0.0, 0.9129)
ob_cylinder.scale = (1.0, 1.0, 0.05)
_m = ob_cylinder.modifiers.new('Bevel', 'BEVEL')
_m.width = 0.0
_m.width_pct = 0.0
_m.segments = 2

# ---- collection membership
col_collection.objects.link(ob_light)
col_collection.objects.link(ob_camera)
col_collection.objects.link(ob_rootnode)
col_collection.objects.link(ob_table_roundsmall2)
col_collection.objects.link(ob_cylinder)

# ---- scene / render settings (as saved in the file)
scene.camera = ob_camera
scene.frame_start = 1; scene.frame_end = 250; scene.frame_set(1)
scene.render.engine = 'BLENDER_EEVEE_NEXT'
scene.render.bake_bias = 0.0
scene.render.bake_samples = 0
scene.cycles.sampling_pattern = 'TABULATED_SOBOL'
scene.eevee.use_volume_custom_range = False
bpy.context.view_layer.update()
